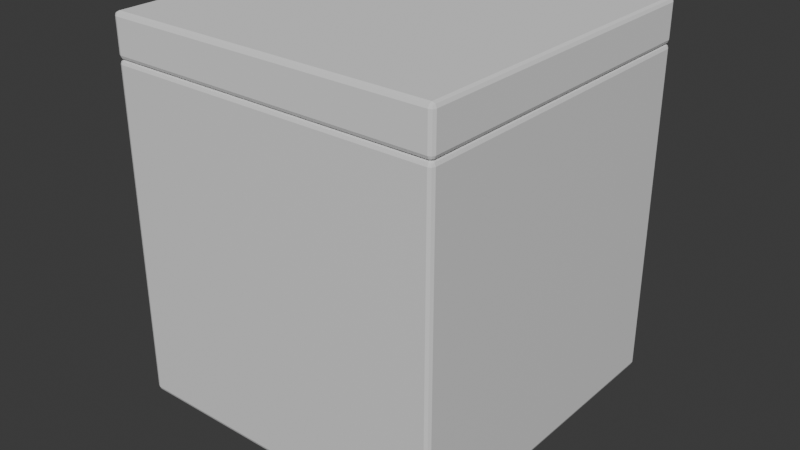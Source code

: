 # Source: counter-corner.blend  (saved by Blender 4.1.24; exported with 4.5.12 LTS)
import bpy
from mathutils import Matrix  # noqa: F401  (used for matrix-valued properties, if any)

bpy.ops.wm.read_factory_settings(use_empty=True)
scene = bpy.context.scene
scene.name = 'Scene'

# ---- collections
col_collection = bpy.data.collections.new('Collection'); scene.collection.children.link(col_collection)

# ---- materials (node trees are filled in below, after node groups)
mat_material = bpy.data.materials.new('Material')
mat_material.alpha_threshold = 0.0
mat_material.use_transparent_shadow = False
mat_material.roughness = 0.5
mat_material.line_color = (0.0, 0.0, 0.0, 1.0)

# ---- material node trees
mat_material.use_nodes = True; mat_material.node_tree.nodes.clear()
_N = mat_material.node_tree.nodes; _L = mat_material.node_tree.links
n0 = _N.new('ShaderNodeOutputMaterial'); n0.name = 'Material Output'; n0.location = (300, 300)
n1 = _N.new('ShaderNodeBsdfPrincipled'); n1.name = 'Principled BSDF'; n1.location = (10, 300)
n1.inputs[3].default_value = 1.45
_L.new(n1.outputs[0], n0.inputs[0])
n0.is_active_output = True

# ---- world
world_world = bpy.data.worlds.new('World'); scene.world = world_world
world_world.use_nodes = True; world_world.node_tree.nodes.clear()
_N = world_world.node_tree.nodes; _L = world_world.node_tree.links
n0 = _N.new('ShaderNodeOutputWorld'); n0.name = 'World Output'; n0.location = (300, 300)
n1 = _N.new('ShaderNodeBackground'); n1.name = 'Background'; n1.location = (10, 300)
n1.inputs[0].default_value = (0.05088, 0.05088, 0.05088, 1.0)
_L.new(n1.outputs[0], n0.inputs[0])
n0.is_active_output = True
world_world.color = (0.05088, 0.05088, 0.05088)
world_world.use_sun_shadow = False
world_world.sun_shadow_jitter_overblur = 0.0

# ---- meshes
me_cube = bpy.data.meshes.new('Cube')
me_cube.from_pydata([(0.3998, 0.4002, 0.4), (0.3998, 0.4002, -0.4), (0.3998, -0.4002, 0.4), (0.3998, -0.4002, -0.4), (-0.3998, 0.4002, 0.4), (-0.3998, 0.4002, -0.4), (-0.3998, -0.4002, 0.4), (-0.3998, -0.4002, -0.4)], [], [(0, 4, 6, 2), (3, 2, 6, 7), (7, 6, 4, 5), (5, 1, 3, 7), (1, 0, 2, 3), (5, 4, 0, 1)])
_uv = me_cube.uv_layers.new(name='UVMap')
_uv.uv.foreach_set('vector', [0.625, 0.5, 0.875, 0.5, 0.875, 0.75, 0.625, 0.75, 0.375, 0.75, 0.625, 0.75, 0.625, 1.0, 0.375, 1.0, 0.375, 0.0, 0.625, 0.0, 0.625, 0.25, 0.375, 0.25, 0.125, 0.5, 0.375, 0.5, 0.375, 0.75, 0.125, 0.75, 0.375, 0.5, 0.625, 0.5, 0.625, 0.75, 0.375, 0.75, 0.375, 0.25, 0.625, 0.25, 0.625, 0.5, 0.375, 0.5])
me_cube.materials.append(mat_material)
me_cube.use_mirror_vertex_groups = False
me_cube.update()
me_cube_002 = bpy.data.meshes.new('Cube.002')
me_cube_002.from_pydata([(-0.3137, -0.3099, -0.06977), (-0.3535, -0.3428, 0.06977), (-0.3137, 0.3099, -0.06977), (-0.3535, 0.3428, 0.06977), (0.3137, -0.3099, -0.06977), (0.3535, -0.3428, 0.06977), (0.3137, 0.3099, -0.06977), (0.3535, 0.3428, 0.06977)], [], [(0, 1, 3, 2), (2, 3, 7, 6), (6, 7, 5, 4), (4, 5, 1, 0), (2, 6, 4, 0), (7, 3, 1, 5)])
_uv = me_cube_002.uv_layers.new(name='UVMap')
_uv.uv.foreach_set('vector', [0.375, 0.0, 0.625, 0.0, 0.625, 0.25, 0.375, 0.25, 0.375, 0.25, 0.625, 0.25, 0.625, 0.5, 0.375, 0.5, 0.375, 0.5, 0.625, 0.5, 0.625, 0.75, 0.375, 0.75, 0.375, 0.75, 0.625, 0.75, 0.625, 1.0, 0.375, 1.0, 0.125, 0.5, 0.375, 0.5, 0.375, 0.75, 0.125, 0.75, 0.625, 0.5, 0.875, 0.5, 0.875, 0.75, 0.625, 0.75])
me_cube_002.update()
me_cube_004 = bpy.data.meshes.new('Cube.004')
me_cube_004.from_pydata([(0.3998, 0.4, 0.05), (0.3998, 0.4, -0.05), (0.3998, -0.4, 0.05), (0.3998, -0.4, -0.05), (-0.3998, 0.4, 0.05), (-0.3998, 0.4, -0.05), (-0.3998, -0.4, 0.05), (-0.3998, -0.4, -0.05)], [], [(0, 2, 3, 1), (2, 6, 7, 3), (6, 4, 5, 7), (4, 0, 1, 5), (2, 0, 4, 6), (7, 5, 1, 3)])
_uv = me_cube_004.uv_layers.new(name='UVMap')
_uv.uv.foreach_set('vector', [0.375, 0.0, 0.375, 0.25, 0.625, 0.25, 0.625, 0.0, 0.375, 0.25, 0.375, 0.5, 0.625, 0.5, 0.625, 0.25, 0.375, 0.5, 0.375, 0.75, 0.625, 0.75, 0.625, 0.5, 0.375, 0.75, 0.375, 1.0, 0.625, 1.0, 0.625, 0.75, 0.125, 0.5, 0.125, 0.75, 0.375, 0.75, 0.375, 0.5, 0.625, 0.5, 0.625, 0.75, 0.875, 0.75, 0.875, 0.5])
me_cube_004.update()

# ---- objects
ob_countermiddle_convcol = bpy.data.objects.new('countermiddle-convcol', me_cube)
ob_counterbottom_convcol = bpy.data.objects.new('counterbottom-convcol', me_cube_002)
ob_countertop_convcol = bpy.data.objects.new('countertop-convcol', me_cube_004)

# ---- transforms, parenting, visibility, modifiers, constraints
ob_countermiddle_convcol.location = (-4.293e-05, 0.0, 0.4991)
ob_countermiddle_convcol.lock_rotations_4d = False
ob_countermiddle_convcol.empty_display_type = 'ARROWS'
ob_countermiddle_convcol.lineart.crease_threshold = 0.0
_m = ob_countermiddle_convcol.modifiers.new('Bevel', 'BEVEL')
_m.width = 0.01
_m.width_pct = 0.01
_m.segments = 2
ob_counterbottom_convcol.location = (0.0009905, 0.0, 0.07165)
_m = ob_counterbottom_convcol.modifiers.new('Bevel', 'BEVEL')
_m.width = 0.01
_m.width_pct = 0.01
_m.segments = 2
ob_countertop_convcol.location = (-4.293e-05, 0.0, 0.9486)
_m = ob_countertop_convcol.modifiers.new('Bevel', 'BEVEL')
_m.width = 0.01
_m.width_pct = 0.01
_m.segments = 2

# ---- collection membership
col_collection.objects.link(ob_countermiddle_convcol)
col_collection.objects.link(ob_counterbottom_convcol)
col_collection.objects.link(ob_countertop_convcol)

# ---- scene / render settings (as saved in the file)
scene.frame_start = 1; scene.frame_end = 250; scene.frame_set(1)
scene.render.engine = 'BLENDER_EEVEE_NEXT'
scene.cycles.sampling_pattern = 'TABULATED_SOBOL'
scene.eevee.ray_tracing_options.trace_max_roughness = 0.0
bpy.context.view_layer.update()

# ---- added for rendering (the .blend has no active camera and no usable light): camera, sun
cam_auto = bpy.data.cameras.new('AutoCamera')
cam_auto.lens = 50.0
cam_auto.sensor_width = 36.0
cam_auto.clip_end = 1000.0
ob_auto_camera = bpy.data.objects.new('AutoCamera', cam_auto)
scene.collection.objects.link(ob_auto_camera)
ob_auto_camera.location = (1.39506, -1.67412, 1.61631)
ob_auto_camera.rotation_euler = (1.09748, -7.21219e-08, 0.694738)
scene.camera = ob_auto_camera
light_auto_sun = bpy.data.lights.new('AutoSun', 'SUN')
light_auto_sun.energy = 3.0
light_auto_sun.angle = 0.0523599
ob_auto_sun = bpy.data.objects.new('AutoSun', light_auto_sun)
scene.collection.objects.link(ob_auto_sun)
ob_auto_sun.rotation_euler = (0.872665, 0.174533, 0.523599)
bpy.context.view_layer.update()
